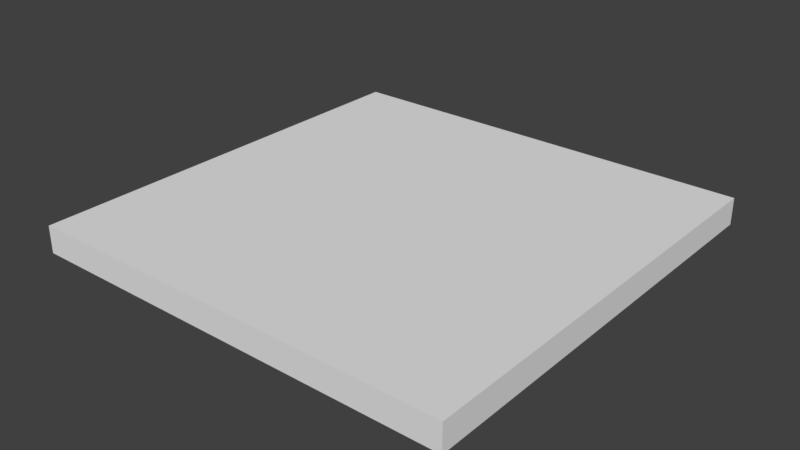 # Source: SM_Square_2x2x0.25.blend  (saved by Blender 2.79.0; exported with 4.5.12 LTS)
import bpy
from mathutils import Matrix  # noqa: F401  (used for matrix-valued properties, if any)

bpy.ops.wm.read_factory_settings(use_empty=True)
scene = bpy.context.scene
scene.name = 'Scene'

# ---- collections
col_collection_1 = bpy.data.collections.new('Collection 1'); scene.collection.children.link(col_collection_1)

# ---- world
world_world = bpy.data.worlds.new('World'); scene.world = world_world
world_world.color = (0.05088, 0.05088, 0.05088)
world_world.use_sun_shadow = False
world_world.sun_shadow_jitter_overblur = 0.0
world_world.cycles.sampling_method = 'MANUAL'

# ---- meshes
me_vert_001 = bpy.data.meshes.new('Vert.001')
me_vert_001.from_pydata([(-4.0, -4.0, 0.0), (-1.431e-06, -4.0, 0.0), (-4.0, 4.768e-07, 0.0), (-4.0, -4.0, 0.25), (-1.431e-06, -4.0, 0.25), (-4.0, 4.768e-07, 0.25), (-4.768e-07, 0.0, 0.0), (-4.0, 4.768e-07, 0.0), (-9.537e-07, -4.0, 0.0), (-4.768e-07, 0.0, 0.25), (-4.0, 4.768e-07, 0.25), (-9.537e-07, -4.0, 0.25)], [], [(2, 0, 3, 5), (0, 1, 4, 3), (8, 6, 9, 11), (6, 7, 10, 9), (9, 10, 3, 11), (2, 6, 8, 11, 3, 0)])
me_vert_001.use_remesh_preserve_volume = False
me_vert_001.use_remesh_preserve_attributes = False
me_vert_001.use_mirror_vertex_groups = False
me_vert_001.update()

# ---- objects
ob_sm_square_2x2x0_25 = bpy.data.objects.new('SM Square 2x2x0.25', me_vert_001)

# ---- transforms, parenting, visibility, modifiers, constraints
ob_sm_square_2x2x0_25.location = (-9.537e-07, 0.0, 0.0)
ob_sm_square_2x2x0_25.rotation_euler = (0.0, -0.0, -3.142)
ob_sm_square_2x2x0_25.scale = (0.5, 0.5, 0.5)
ob_sm_square_2x2x0_25.lineart.crease_threshold = 0.0

# ---- collection membership
col_collection_1.objects.link(ob_sm_square_2x2x0_25)

# ---- scene / render settings (as saved in the file)
scene.frame_start = 1; scene.frame_end = 250; scene.frame_set(1)
scene.render.engine = 'BLENDER_EEVEE_NEXT'
scene.render.resolution_percentage = 50
scene.render.dither_intensity = 0.0
scene.cycles.use_denoising = False
scene.cycles.samples = 128
scene.cycles.sampling_pattern = 'TABULATED_SOBOL'
scene.cycles.use_adaptive_sampling = False
scene.cycles.use_light_tree = False
scene.cycles.blur_glossy = 0.0
scene.cycles.sample_clamp_indirect = 0.0
scene.view_settings.view_transform = 'Standard'
bpy.context.view_layer.update()

# ---- added for rendering (the .blend has no active camera and no usable light): camera, sun
cam_auto = bpy.data.cameras.new('AutoCamera')
cam_auto.lens = 50.0
cam_auto.sensor_width = 36.0
cam_auto.clip_end = 1000.0
ob_auto_camera = bpy.data.objects.new('AutoCamera', cam_auto)
scene.collection.objects.link(ob_auto_camera)
ob_auto_camera.location = (3.61948, -2.14338, 2.15809)
ob_auto_camera.rotation_euler = (1.09748, -7.21219e-08, 0.694738)
scene.camera = ob_auto_camera
light_auto_sun = bpy.data.lights.new('AutoSun', 'SUN')
light_auto_sun.energy = 3.0
light_auto_sun.angle = 0.0523599
ob_auto_sun = bpy.data.objects.new('AutoSun', light_auto_sun)
scene.collection.objects.link(ob_auto_sun)
ob_auto_sun.rotation_euler = (0.872665, 0.174533, 0.523599)
bpy.context.view_layer.update()
